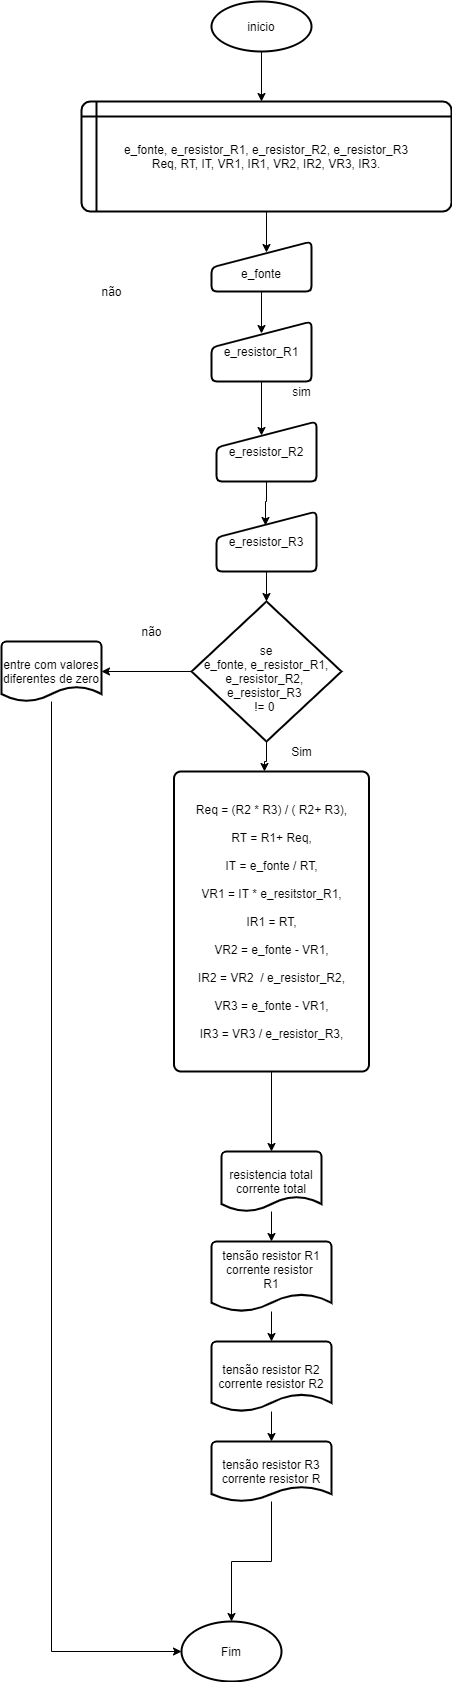

The diagram above was exported from draw.io. Its source (the exported page's mxGraphModel, read from the mxfile embedded in the PNG):
<mxGraphModel dx="782" dy="482" grid="1" gridSize="10" guides="1" tooltips="1" connect="1" arrows="1" fold="1" page="1" pageScale="1" pageWidth="827" pageHeight="1169" math="0" shadow="0">
  <root>
    <mxCell id="0" />
    <mxCell id="1" parent="0" />
    <mxCell id="MFUvDcILwq_h--rhw5Xj-4" value="" style="edgeStyle=orthogonalEdgeStyle;rounded=0;orthogonalLoop=1;jettySize=auto;html=1;" parent="1" source="MFUvDcILwq_h--rhw5Xj-1" edge="1">
      <mxGeometry relative="1" as="geometry">
        <mxPoint x="290" y="150" as="targetPoint" />
        <Array as="points">
          <mxPoint x="290" y="150" />
          <mxPoint x="290" y="150" />
        </Array>
      </mxGeometry>
    </mxCell>
    <mxCell id="MFUvDcILwq_h--rhw5Xj-1" value="inicio" style="strokeWidth=2;html=1;shape=mxgraph.flowchart.start_1;whiteSpace=wrap;" parent="1" vertex="1">
      <mxGeometry x="240" y="50" width="100" height="50" as="geometry" />
    </mxCell>
    <mxCell id="MFUvDcILwq_h--rhw5Xj-11" style="edgeStyle=orthogonalEdgeStyle;rounded=0;orthogonalLoop=1;jettySize=auto;html=1;exitX=0.5;exitY=1;exitDx=0;exitDy=0;" parent="1" edge="1">
      <mxGeometry relative="1" as="geometry">
        <mxPoint x="290" y="200" as="sourcePoint" />
        <mxPoint x="290" y="200" as="targetPoint" />
      </mxGeometry>
    </mxCell>
    <mxCell id="cpEtLQjaDx-RyRi271_1-1" style="edgeStyle=orthogonalEdgeStyle;rounded=0;orthogonalLoop=1;jettySize=auto;html=1;entryX=0.55;entryY=0.22;entryDx=0;entryDy=0;entryPerimeter=0;" edge="1" parent="1" source="MFUvDcILwq_h--rhw5Xj-15" target="MFUvDcILwq_h--rhw5Xj-60">
      <mxGeometry relative="1" as="geometry" />
    </mxCell>
    <mxCell id="MFUvDcILwq_h--rhw5Xj-15" value="e_fonte, e_resistor_R1, e_resistor_R2, e_resistor_R3&lt;br&gt;Req, RT, IT, VR1, IR1, VR2, IR2, VR3, IR3." style="shape=internalStorage;whiteSpace=wrap;html=1;dx=15;dy=15;rounded=1;arcSize=8;strokeWidth=2;" parent="1" vertex="1">
      <mxGeometry x="110" y="150" width="370" height="110" as="geometry" />
    </mxCell>
    <mxCell id="cpEtLQjaDx-RyRi271_1-8" style="edgeStyle=orthogonalEdgeStyle;rounded=0;orthogonalLoop=1;jettySize=auto;html=1;entryX=1;entryY=0.5;entryDx=0;entryDy=0;entryPerimeter=0;" edge="1" parent="1" source="MFUvDcILwq_h--rhw5Xj-20" target="MFUvDcILwq_h--rhw5Xj-54">
      <mxGeometry relative="1" as="geometry" />
    </mxCell>
    <mxCell id="cpEtLQjaDx-RyRi271_1-11" style="edgeStyle=orthogonalEdgeStyle;rounded=0;orthogonalLoop=1;jettySize=auto;html=1;entryX=0.464;entryY=0;entryDx=0;entryDy=0;entryPerimeter=0;" edge="1" parent="1" source="MFUvDcILwq_h--rhw5Xj-20" target="MFUvDcILwq_h--rhw5Xj-58">
      <mxGeometry relative="1" as="geometry" />
    </mxCell>
    <mxCell id="MFUvDcILwq_h--rhw5Xj-20" value="&lt;br&gt;se&lt;br&gt;e_fonte, e_resistor_R1, e_resistor_R2,&amp;nbsp;&lt;br&gt;e_resistor_R3&amp;nbsp;&lt;br&gt;!= 0&amp;nbsp;" style="strokeWidth=2;html=1;shape=mxgraph.flowchart.decision;whiteSpace=wrap;" parent="1" vertex="1">
      <mxGeometry x="220" y="650" width="150" height="140" as="geometry" />
    </mxCell>
    <mxCell id="MFUvDcILwq_h--rhw5Xj-81" style="edgeStyle=orthogonalEdgeStyle;rounded=0;orthogonalLoop=1;jettySize=auto;html=1;entryX=0;entryY=0.5;entryDx=0;entryDy=0;entryPerimeter=0;" parent="1" source="MFUvDcILwq_h--rhw5Xj-54" target="MFUvDcILwq_h--rhw5Xj-79" edge="1">
      <mxGeometry relative="1" as="geometry">
        <Array as="points">
          <mxPoint x="80" y="1700" />
        </Array>
      </mxGeometry>
    </mxCell>
    <mxCell id="MFUvDcILwq_h--rhw5Xj-54" value="entre com valores diferentes de zero&lt;br&gt;" style="strokeWidth=2;html=1;shape=mxgraph.flowchart.document2;whiteSpace=wrap;size=0.25;" parent="1" vertex="1">
      <mxGeometry x="30" y="690" width="100" height="60" as="geometry" />
    </mxCell>
    <mxCell id="MFUvDcILwq_h--rhw5Xj-57" value="não" style="text;html=1;align=center;verticalAlign=middle;resizable=0;points=[];autosize=1;" parent="1" vertex="1">
      <mxGeometry x="120" y="330" width="40" height="20" as="geometry" />
    </mxCell>
    <mxCell id="MFUvDcILwq_h--rhw5Xj-58" value="&lt;br&gt;&lt;br&gt;&lt;br&gt;Req = (R2 * R3) / ( R2+ R3),&lt;br&gt;&lt;br&gt;RT = R1+ Req,&lt;br&gt;&lt;br&gt;IT = e_fonte / RT,&lt;br&gt;&lt;br&gt;VR1 = IT * e_resitstor_R1,&lt;br&gt;&lt;br&gt;IR1 = RT,&lt;br&gt;&lt;br&gt;VR2 = e_fonte - VR1,&lt;br&gt;&lt;br&gt;IR2 = VR2&amp;nbsp; / e_resistor_R2,&lt;br&gt;&lt;br&gt;VR3 = e_fonte - VR1,&lt;br&gt;&lt;br&gt;IR3 = VR3 / e_resistor_R3,&lt;br&gt;&lt;br&gt;&lt;br&gt;&amp;nbsp;" style="rounded=1;whiteSpace=wrap;html=1;absoluteArcSize=1;arcSize=14;strokeWidth=2;" parent="1" vertex="1">
      <mxGeometry x="202.5" y="820" width="195" height="300" as="geometry" />
    </mxCell>
    <mxCell id="MFUvDcILwq_h--rhw5Xj-67" style="edgeStyle=orthogonalEdgeStyle;rounded=0;orthogonalLoop=1;jettySize=auto;html=1;entryX=0.5;entryY=0.2;entryDx=0;entryDy=0;entryPerimeter=0;" parent="1" source="MFUvDcILwq_h--rhw5Xj-60" target="MFUvDcILwq_h--rhw5Xj-64" edge="1">
      <mxGeometry relative="1" as="geometry" />
    </mxCell>
    <mxCell id="MFUvDcILwq_h--rhw5Xj-60" value="&lt;br&gt;e_fonte" style="html=1;strokeWidth=2;shape=manualInput;whiteSpace=wrap;rounded=1;size=26;arcSize=11;" parent="1" vertex="1">
      <mxGeometry x="240" y="290" width="100" height="50" as="geometry" />
    </mxCell>
    <mxCell id="MFUvDcILwq_h--rhw5Xj-63" value="sim" style="text;html=1;align=center;verticalAlign=middle;resizable=0;points=[];autosize=1;" parent="1" vertex="1">
      <mxGeometry x="315" y="430" width="30" height="20" as="geometry" />
    </mxCell>
    <mxCell id="MFUvDcILwq_h--rhw5Xj-68" style="edgeStyle=orthogonalEdgeStyle;rounded=0;orthogonalLoop=1;jettySize=auto;html=1;entryX=0.45;entryY=0.233;entryDx=0;entryDy=0;entryPerimeter=0;" parent="1" source="MFUvDcILwq_h--rhw5Xj-64" target="MFUvDcILwq_h--rhw5Xj-66" edge="1">
      <mxGeometry relative="1" as="geometry" />
    </mxCell>
    <mxCell id="MFUvDcILwq_h--rhw5Xj-64" value="e_resistor_R1" style="html=1;strokeWidth=2;shape=manualInput;whiteSpace=wrap;rounded=1;size=26;arcSize=11;" parent="1" vertex="1">
      <mxGeometry x="240" y="370" width="100" height="60" as="geometry" />
    </mxCell>
    <mxCell id="cpEtLQjaDx-RyRi271_1-2" style="edgeStyle=orthogonalEdgeStyle;rounded=0;orthogonalLoop=1;jettySize=auto;html=1;entryX=0.5;entryY=0;entryDx=0;entryDy=0;entryPerimeter=0;" edge="1" parent="1" source="MFUvDcILwq_h--rhw5Xj-65" target="MFUvDcILwq_h--rhw5Xj-20">
      <mxGeometry relative="1" as="geometry" />
    </mxCell>
    <mxCell id="MFUvDcILwq_h--rhw5Xj-65" value="e_resistor_R3" style="html=1;strokeWidth=2;shape=manualInput;whiteSpace=wrap;rounded=1;size=26;arcSize=11;" parent="1" vertex="1">
      <mxGeometry x="245" y="560" width="100" height="60" as="geometry" />
    </mxCell>
    <mxCell id="MFUvDcILwq_h--rhw5Xj-69" style="edgeStyle=orthogonalEdgeStyle;rounded=0;orthogonalLoop=1;jettySize=auto;html=1;entryX=0.49;entryY=0.233;entryDx=0;entryDy=0;entryPerimeter=0;" parent="1" source="MFUvDcILwq_h--rhw5Xj-66" target="MFUvDcILwq_h--rhw5Xj-65" edge="1">
      <mxGeometry relative="1" as="geometry" />
    </mxCell>
    <mxCell id="MFUvDcILwq_h--rhw5Xj-66" value="e_resistor_R2" style="html=1;strokeWidth=2;shape=manualInput;whiteSpace=wrap;rounded=1;size=26;arcSize=11;" parent="1" vertex="1">
      <mxGeometry x="245" y="470" width="100" height="60" as="geometry" />
    </mxCell>
    <mxCell id="MFUvDcILwq_h--rhw5Xj-71" style="edgeStyle=orthogonalEdgeStyle;rounded=0;orthogonalLoop=1;jettySize=auto;html=1;exitX=0.5;exitY=1;exitDx=0;exitDy=0;" parent="1" source="MFUvDcILwq_h--rhw5Xj-58" edge="1">
      <mxGeometry relative="1" as="geometry">
        <mxPoint x="300" y="1200" as="targetPoint" />
      </mxGeometry>
    </mxCell>
    <mxCell id="MFUvDcILwq_h--rhw5Xj-80" style="edgeStyle=orthogonalEdgeStyle;rounded=0;orthogonalLoop=1;jettySize=auto;html=1;" parent="1" source="MFUvDcILwq_h--rhw5Xj-72" target="MFUvDcILwq_h--rhw5Xj-79" edge="1">
      <mxGeometry relative="1" as="geometry" />
    </mxCell>
    <mxCell id="MFUvDcILwq_h--rhw5Xj-72" value="tensão resistor R3&lt;br&gt;corrente resistor R" style="strokeWidth=2;html=1;shape=mxgraph.flowchart.document2;whiteSpace=wrap;size=0.25;" parent="1" vertex="1">
      <mxGeometry x="240" y="1490" width="120" height="60" as="geometry" />
    </mxCell>
    <mxCell id="MFUvDcILwq_h--rhw5Xj-78" style="edgeStyle=orthogonalEdgeStyle;rounded=0;orthogonalLoop=1;jettySize=auto;html=1;entryX=0.5;entryY=0;entryDx=0;entryDy=0;entryPerimeter=0;" parent="1" source="MFUvDcILwq_h--rhw5Xj-73" target="MFUvDcILwq_h--rhw5Xj-72" edge="1">
      <mxGeometry relative="1" as="geometry" />
    </mxCell>
    <mxCell id="MFUvDcILwq_h--rhw5Xj-73" value="tensão resistor R2&lt;br&gt;corrente resistor R2&lt;br&gt;" style="strokeWidth=2;html=1;shape=mxgraph.flowchart.document2;whiteSpace=wrap;size=0.25;" parent="1" vertex="1">
      <mxGeometry x="240" y="1390" width="120" height="70" as="geometry" />
    </mxCell>
    <mxCell id="MFUvDcILwq_h--rhw5Xj-77" style="edgeStyle=orthogonalEdgeStyle;rounded=0;orthogonalLoop=1;jettySize=auto;html=1;entryX=0.5;entryY=0;entryDx=0;entryDy=0;entryPerimeter=0;" parent="1" source="MFUvDcILwq_h--rhw5Xj-74" target="MFUvDcILwq_h--rhw5Xj-73" edge="1">
      <mxGeometry relative="1" as="geometry" />
    </mxCell>
    <mxCell id="MFUvDcILwq_h--rhw5Xj-74" value="tensão resistor R1&lt;br&gt;corrente resistor &lt;br&gt;R1&lt;br&gt;&amp;nbsp; &amp;nbsp; &amp;nbsp; &amp;nbsp; &amp;nbsp; &amp;nbsp; &amp;nbsp; &amp;nbsp; &amp;nbsp; &amp;nbsp;&amp;nbsp;" style="strokeWidth=2;html=1;shape=mxgraph.flowchart.document2;whiteSpace=wrap;size=0.25;" parent="1" vertex="1">
      <mxGeometry x="240" y="1290" width="120" height="70" as="geometry" />
    </mxCell>
    <mxCell id="MFUvDcILwq_h--rhw5Xj-76" style="edgeStyle=orthogonalEdgeStyle;rounded=0;orthogonalLoop=1;jettySize=auto;html=1;entryX=0.5;entryY=0;entryDx=0;entryDy=0;entryPerimeter=0;" parent="1" source="MFUvDcILwq_h--rhw5Xj-75" target="MFUvDcILwq_h--rhw5Xj-74" edge="1">
      <mxGeometry relative="1" as="geometry" />
    </mxCell>
    <mxCell id="MFUvDcILwq_h--rhw5Xj-75" value="resistencia total&lt;br&gt;corrente total&lt;br&gt;" style="strokeWidth=2;html=1;shape=mxgraph.flowchart.document2;whiteSpace=wrap;size=0.25;" parent="1" vertex="1">
      <mxGeometry x="250" y="1200" width="100" height="60" as="geometry" />
    </mxCell>
    <mxCell id="MFUvDcILwq_h--rhw5Xj-79" value="Fim" style="strokeWidth=2;html=1;shape=mxgraph.flowchart.start_1;whiteSpace=wrap;" parent="1" vertex="1">
      <mxGeometry x="210" y="1670" width="100" height="60" as="geometry" />
    </mxCell>
    <mxCell id="cpEtLQjaDx-RyRi271_1-9" value="não" style="text;html=1;align=center;verticalAlign=middle;resizable=0;points=[];autosize=1;" vertex="1" parent="1">
      <mxGeometry x="160" y="670" width="40" height="20" as="geometry" />
    </mxCell>
    <mxCell id="cpEtLQjaDx-RyRi271_1-10" value="Sim" style="text;html=1;align=center;verticalAlign=middle;resizable=0;points=[];autosize=1;" vertex="1" parent="1">
      <mxGeometry x="310" y="790" width="40" height="20" as="geometry" />
    </mxCell>
  </root>
</mxGraphModel>